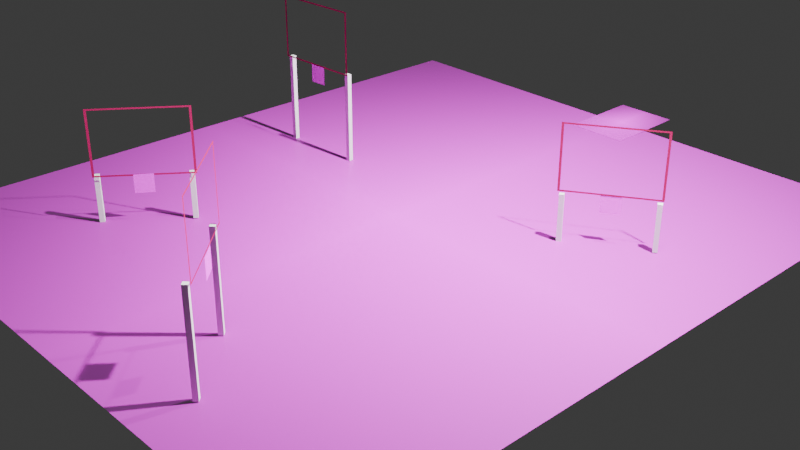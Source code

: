 # Source: map1.blend  (saved by Blender 4.2.67; exported with 4.5.12 LTS)
import bpy
from mathutils import Matrix  # noqa: F401  (used for matrix-valued properties, if any)

bpy.ops.wm.read_factory_settings(use_empty=True)
scene = bpy.context.scene
scene.name = 'Scene'

# ---- collections
col_collection = bpy.data.collections.new('Collection'); scene.collection.children.link(col_collection)

# ---- images (referenced by path relative to the original .blend; pixels are not part of the script)
import os
ASSET_DIR = os.environ.get("B2B_ASSET_DIR", "")  # directory of the original .blend (textures are referenced by path, not embedded)
HERE = os.path.dirname(os.path.abspath(__file__))  # packed textures are extracted next to this script under _unpacked/

def load_image(name, relpath, width, height, colorspace="sRGB"):
    """Load a texture the original file referenced (path relative to the .blend, or extracted next to this script)."""
    p = next((c for c in (os.path.join(HERE, relpath), os.path.join(ASSET_DIR, relpath)) if relpath and os.path.exists(c)), "")
    if p:
        img = bpy.data.images.load(p, check_existing=True)
        img.name = name
    else:  # same state as the original file: an image datablock whose file is absent (Cycles renders it pink)
        img = bpy.data.images.new(name, width, height)
        img.source = "FILE"
        img.filepath = "//" + (relpath or name)
    img.colorspace_settings.name = colorspace
    return img
img_road_jpg = load_image('road.jpg', 'road.jpg', 1024, 1024, 'sRGB')
img_crop1_png = load_image('crop1.png', 'crop1.png', 1024, 1024, 'sRGB')
img_crop3_png = load_image('crop3.png', 'crop3.png', 1024, 1024, 'sRGB')
img_crop4_png = load_image('crop4.png', 'crop4.png', 1024, 1024, 'sRGB')
img_h_jpg = load_image('H.jpg', 'H.jpg', 1024, 1024, 'sRGB')
img_crop2_png = load_image('crop2.png', 'crop2.png', 1024, 1024, 'sRGB')

# ---- materials (node trees are filled in below, after node groups)
mat_road = bpy.data.materials.new('road')
mat_crop1 = bpy.data.materials.new('crop1')
mat_material_002 = bpy.data.materials.new('Material.002')
mat_material_002.diffuse_color = (0.3926, 0.01053, 0.1011, 1.0)
mat_material_001 = bpy.data.materials.new('Material.001')
mat_crop3 = bpy.data.materials.new('crop3')
mat_material_003 = bpy.data.materials.new('Material.003')
mat_material_003.diffuse_color = (0.3926, 0.01053, 0.1011, 1.0)
mat_material_004 = bpy.data.materials.new('Material.004')
mat_crop4 = bpy.data.materials.new('crop4')
mat_material_005 = bpy.data.materials.new('Material.005')
mat_material_005.diffuse_color = (0.3926, 0.01053, 0.1011, 1.0)
mat_material_006 = bpy.data.materials.new('Material.006')
mat_h = bpy.data.materials.new('H')
mat_crop2 = bpy.data.materials.new('crop2')
mat_material_007 = bpy.data.materials.new('Material.007')
mat_material_008 = bpy.data.materials.new('Material.008')
mat_material_008.diffuse_color = (0.3926, 0.01053, 0.1011, 1.0)

# ---- material node trees
mat_road.use_nodes = True; mat_road.node_tree.nodes.clear()
_N = mat_road.node_tree.nodes; _L = mat_road.node_tree.links
n0 = _N.new('ShaderNodeOutputMaterial'); n0.name = 'Material Output'; n0.location = (300, 300)
n1 = _N.new('ShaderNodeTexImage'); n1.name = 'Image Texture'; n1.location = (-200, 300)
n1.image = img_road_jpg
n1.extension = 'CLIP'
n2 = _N.new('ShaderNodeBsdfPrincipled'); n2.name = 'Principled BSDF'; n2.location = (0, 300)
_L.new(n1.outputs[0], n2.inputs[0])
_L.new(n1.outputs[1], n2.inputs[4])
_L.new(n2.outputs[0], n0.inputs[0])
n0.is_active_output = True
mat_crop1.use_nodes = True; mat_crop1.node_tree.nodes.clear()
_N = mat_crop1.node_tree.nodes; _L = mat_crop1.node_tree.links
n0 = _N.new('ShaderNodeBsdfPrincipled'); n0.name = 'Principled BSDF'; n0.location = (0, 300)
n0.inputs[13].default_value = 0.0
n0.inputs[27].default_value = (0.0, 0.0, 0.0, 1.0)
n1 = _N.new('ShaderNodeOutputMaterial'); n1.name = 'Material Output'; n1.location = (300, 300)
n2 = _N.new('ShaderNodeTexImage'); n2.name = 'Image Texture'; n2.location = (-300, 300)
n2.label = 'Base Color'
n2.image = img_crop1_png
_L.new(n0.outputs[0], n1.inputs[0])
_L.new(n2.outputs[0], n0.inputs[0])
n1.is_active_output = True
mat_material_002.use_nodes = True; mat_material_002.node_tree.nodes.clear()
_N = mat_material_002.node_tree.nodes; _L = mat_material_002.node_tree.links
n0 = _N.new('ShaderNodeBsdfPrincipled'); n0.name = 'Principled BSDF'; n0.location = (0, 300)
n0.inputs[0].default_value = (0.3926, 0.01053, 0.1011, 1.0)
n0.inputs[13].default_value = 0.0
n0.inputs[27].default_value = (0.0, 0.0, 0.0, 1.0)
n1 = _N.new('ShaderNodeOutputMaterial'); n1.name = 'Material Output'; n1.location = (300, 300)
_L.new(n0.outputs[0], n1.inputs[0])
n1.is_active_output = True
mat_material_001.use_nodes = True; mat_material_001.node_tree.nodes.clear()
_N = mat_material_001.node_tree.nodes; _L = mat_material_001.node_tree.links
n0 = _N.new('ShaderNodeBsdfPrincipled'); n0.name = 'Principled BSDF'; n0.location = (0, 300)
n0.inputs[13].default_value = 0.0
n0.inputs[27].default_value = (0.0, 0.0, 0.0, 1.0)
n1 = _N.new('ShaderNodeOutputMaterial'); n1.name = 'Material Output'; n1.location = (300, 300)
_L.new(n0.outputs[0], n1.inputs[0])
n1.is_active_output = True
mat_crop3.use_nodes = True; mat_crop3.node_tree.nodes.clear()
_N = mat_crop3.node_tree.nodes; _L = mat_crop3.node_tree.links
n0 = _N.new('ShaderNodeBsdfPrincipled'); n0.name = 'Principled BSDF'; n0.location = (0, 300)
n0.inputs[13].default_value = 0.0
n0.inputs[27].default_value = (0.0, 0.0, 0.0, 1.0)
n1 = _N.new('ShaderNodeOutputMaterial'); n1.name = 'Material Output'; n1.location = (300, 300)
n2 = _N.new('ShaderNodeTexImage'); n2.name = 'Image Texture'; n2.location = (-300, 300)
n2.label = 'Base Color'
n2.image = img_crop3_png
_L.new(n0.outputs[0], n1.inputs[0])
_L.new(n2.outputs[0], n0.inputs[0])
n1.is_active_output = True
mat_material_003.use_nodes = True; mat_material_003.node_tree.nodes.clear()
_N = mat_material_003.node_tree.nodes; _L = mat_material_003.node_tree.links
n0 = _N.new('ShaderNodeBsdfPrincipled'); n0.name = 'Principled BSDF'; n0.location = (0, 300)
n0.inputs[0].default_value = (0.3926, 0.01053, 0.1011, 1.0)
n0.inputs[13].default_value = 0.0
n0.inputs[27].default_value = (0.0, 0.0, 0.0, 1.0)
n1 = _N.new('ShaderNodeOutputMaterial'); n1.name = 'Material Output'; n1.location = (300, 300)
_L.new(n0.outputs[0], n1.inputs[0])
n1.is_active_output = True
mat_material_004.use_nodes = True; mat_material_004.node_tree.nodes.clear()
_N = mat_material_004.node_tree.nodes; _L = mat_material_004.node_tree.links
n0 = _N.new('ShaderNodeBsdfPrincipled'); n0.name = 'Principled BSDF'; n0.location = (0, 300)
n0.inputs[13].default_value = 0.0
n0.inputs[27].default_value = (0.0, 0.0, 0.0, 1.0)
n1 = _N.new('ShaderNodeOutputMaterial'); n1.name = 'Material Output'; n1.location = (300, 300)
_L.new(n0.outputs[0], n1.inputs[0])
n1.is_active_output = True
mat_crop4.use_nodes = True; mat_crop4.node_tree.nodes.clear()
_N = mat_crop4.node_tree.nodes; _L = mat_crop4.node_tree.links
n0 = _N.new('ShaderNodeBsdfPrincipled'); n0.name = 'Principled BSDF'; n0.location = (0, 300)
n0.inputs[13].default_value = 0.0
n0.inputs[27].default_value = (0.0, 0.0, 0.0, 1.0)
n1 = _N.new('ShaderNodeOutputMaterial'); n1.name = 'Material Output'; n1.location = (300, 300)
n2 = _N.new('ShaderNodeTexImage'); n2.name = 'Image Texture'; n2.location = (-300, 300)
n2.label = 'Base Color'
n2.image = img_crop4_png
_L.new(n0.outputs[0], n1.inputs[0])
_L.new(n2.outputs[0], n0.inputs[0])
n1.is_active_output = True
mat_material_005.use_nodes = True; mat_material_005.node_tree.nodes.clear()
_N = mat_material_005.node_tree.nodes; _L = mat_material_005.node_tree.links
n0 = _N.new('ShaderNodeBsdfPrincipled'); n0.name = 'Principled BSDF'; n0.location = (0, 300)
n0.inputs[0].default_value = (0.3926, 0.01053, 0.1011, 1.0)
n0.inputs[13].default_value = 0.0
n0.inputs[27].default_value = (0.0, 0.0, 0.0, 1.0)
n1 = _N.new('ShaderNodeOutputMaterial'); n1.name = 'Material Output'; n1.location = (300, 300)
_L.new(n0.outputs[0], n1.inputs[0])
n1.is_active_output = True
mat_material_006.use_nodes = True; mat_material_006.node_tree.nodes.clear()
_N = mat_material_006.node_tree.nodes; _L = mat_material_006.node_tree.links
n0 = _N.new('ShaderNodeBsdfPrincipled'); n0.name = 'Principled BSDF'; n0.location = (0, 300)
n0.inputs[13].default_value = 0.0
n0.inputs[27].default_value = (0.0, 0.0, 0.0, 1.0)
n1 = _N.new('ShaderNodeOutputMaterial'); n1.name = 'Material Output'; n1.location = (300, 300)
_L.new(n0.outputs[0], n1.inputs[0])
n1.is_active_output = True
mat_h.use_nodes = True; mat_h.node_tree.nodes.clear()
_N = mat_h.node_tree.nodes; _L = mat_h.node_tree.links
n0 = _N.new('ShaderNodeOutputMaterial'); n0.name = 'Material Output'; n0.location = (300, 300)
n1 = _N.new('ShaderNodeTexImage'); n1.name = 'Image Texture'; n1.location = (-200, 300)
n1.image = img_h_jpg
n1.extension = 'CLIP'
n2 = _N.new('ShaderNodeBsdfPrincipled'); n2.name = 'Principled BSDF'; n2.location = (0, 300)
_L.new(n1.outputs[0], n2.inputs[0])
_L.new(n1.outputs[1], n2.inputs[4])
_L.new(n2.outputs[0], n0.inputs[0])
n0.is_active_output = True
mat_crop2.use_nodes = True; mat_crop2.node_tree.nodes.clear()
_N = mat_crop2.node_tree.nodes; _L = mat_crop2.node_tree.links
n0 = _N.new('ShaderNodeBsdfPrincipled'); n0.name = 'Principled BSDF'; n0.location = (0, 300)
n0.inputs[13].default_value = 0.0
n0.inputs[27].default_value = (0.0, 0.0, 0.0, 1.0)
n1 = _N.new('ShaderNodeOutputMaterial'); n1.name = 'Material Output'; n1.location = (300, 300)
n2 = _N.new('ShaderNodeTexImage'); n2.name = 'Image Texture'; n2.location = (-300, 300)
n2.label = 'Base Color'
n2.image = img_crop2_png
_L.new(n0.outputs[0], n1.inputs[0])
_L.new(n2.outputs[0], n0.inputs[0])
n1.is_active_output = True
mat_material_007.use_nodes = True; mat_material_007.node_tree.nodes.clear()
_N = mat_material_007.node_tree.nodes; _L = mat_material_007.node_tree.links
n0 = _N.new('ShaderNodeBsdfPrincipled'); n0.name = 'Principled BSDF'; n0.location = (0, 300)
n0.inputs[13].default_value = 0.0
n0.inputs[27].default_value = (0.0, 0.0, 0.0, 1.0)
n1 = _N.new('ShaderNodeOutputMaterial'); n1.name = 'Material Output'; n1.location = (300, 300)
_L.new(n0.outputs[0], n1.inputs[0])
n1.is_active_output = True
mat_material_008.use_nodes = True; mat_material_008.node_tree.nodes.clear()
_N = mat_material_008.node_tree.nodes; _L = mat_material_008.node_tree.links
n0 = _N.new('ShaderNodeBsdfPrincipled'); n0.name = 'Principled BSDF'; n0.location = (0, 300)
n0.inputs[0].default_value = (0.3926, 0.01053, 0.1011, 1.0)
n0.inputs[13].default_value = 0.0
n0.inputs[27].default_value = (0.0, 0.0, 0.0, 1.0)
n1 = _N.new('ShaderNodeOutputMaterial'); n1.name = 'Material Output'; n1.location = (300, 300)
_L.new(n0.outputs[0], n1.inputs[0])
n1.is_active_output = True

# ---- world
world_world = bpy.data.worlds.new('World'); scene.world = world_world
world_world.use_nodes = True; world_world.node_tree.nodes.clear()
_N = world_world.node_tree.nodes; _L = world_world.node_tree.links
n0 = _N.new('ShaderNodeOutputWorld'); n0.name = 'World Output'; n0.location = (300, 300)
n1 = _N.new('ShaderNodeBackground'); n1.name = 'Background'; n1.location = (10, 300)
n1.inputs[0].default_value = (0.05088, 0.05088, 0.05088, 1.0)
_L.new(n1.outputs[0], n0.inputs[0])
n0.is_active_output = True
world_world.color = (0.05088, 0.05088, 0.05088)
world_world.sun_shadow_jitter_overblur = 0.0

# ---- cameras
cam_camera = bpy.data.cameras.new('Camera')
cam_camera.clip_end = 100.0
cam_camera.ortho_scale = 7.314
cam_camera_001 = bpy.data.cameras.new('Camera.001')
cam_camera_001.clip_end = 100.0
cam_camera_002 = bpy.data.cameras.new('Camera.002')
cam_camera_002.clip_end = 100.0
cam_camera_003 = bpy.data.cameras.new('Camera.003')
cam_camera_003.clip_end = 100.0
cam_camera_004 = bpy.data.cameras.new('Camera.004')
cam_camera_004.clip_end = 100.0
cam_camera_005 = bpy.data.cameras.new('Camera.005')
cam_camera_005.clip_end = 100.0
cam_camera_006 = bpy.data.cameras.new('Camera.006')
cam_camera_006.clip_end = 100.0
cam_camera_007 = bpy.data.cameras.new('Camera.007')
cam_camera_007.clip_end = 100.0

# ---- lights
light_light = bpy.data.lights.new('Light', 'POINT')
light_light.energy = 1000.0
light_light.shadow_soft_size = 0.1
light_light_001 = bpy.data.lights.new('Light.001', 'POINT')
light_light_001.energy = 1000.0
light_light_001.shadow_soft_size = 0.1
light_light_002 = bpy.data.lights.new('Light.002', 'POINT')
light_light_002.energy = 1000.0
light_light_002.shadow_soft_size = 0.1
light_light_003 = bpy.data.lights.new('Light.003', 'POINT')
light_light_003.energy = 1000.0
light_light_003.shadow_soft_size = 0.1
light_light_004 = bpy.data.lights.new('Light.004', 'POINT')
light_light_004.energy = 1000.0
light_light_004.shadow_soft_size = 0.1
light_light_005 = bpy.data.lights.new('Light.005', 'POINT')
light_light_005.energy = 1000.0
light_light_005.shadow_soft_size = 0.1
light_light_006 = bpy.data.lights.new('Light.006', 'POINT')
light_light_006.energy = 1000.0
light_light_006.shadow_soft_size = 0.1
light_light_007 = bpy.data.lights.new('Light.007', 'POINT')
light_light_007.energy = 1000.0
light_light_007.shadow_soft_size = 0.1

# ---- meshes
me_road = bpy.data.meshes.new('road')
me_road.from_pydata([(-0.5834, -0.5, 0.0), (0.5834, -0.5, 0.0), (-0.5834, 0.5, 0.0), (0.5834, 0.5, 0.0)], [], [(0, 1, 3, 2)])
_uv = me_road.uv_layers.new(name='UVMap')
_uv.uv.foreach_set('vector', [0.0, 0.0, 1.0, 0.0, 1.0, 1.0, 0.0, 1.0])
me_road.materials.append(mat_road)
me_road.update()
me_crop1_001 = bpy.data.meshes.new('crop1.001')
me_crop1_001.from_pydata([(-0.4971, -0.5, 0.0), (0.4971, -0.5, 0.0), (-0.4971, 0.5, 0.0), (0.4971, 0.5, 0.0)], [], [(1, 2, 0), (1, 3, 2)])
_uv = me_crop1_001.uv_layers.new(name='crop1_001-mesh-map-0')
_uv.uv.foreach_set('vector', [1.0, 0.0, 0.0, 1.0, 0.0, 0.0, 1.0, 0.0, 1.0, 1.0, 0.0, 1.0])
me_crop1_001.materials.append(mat_crop1)
me_crop1_001.update()
me_crop1_001.normals_split_custom_set([tuple(v) for v in zip(*[iter([0.0, 0.0, 1.0, 0.0, 0.0, 1.0, 0.0, 0.0, 1.0, 0.0, 0.0, 1.0, 0.0, 0.0, 1.0, 0.0, 0.0, 1.0])] * 3)])
me_cube_008 = bpy.data.meshes.new('Cube.008')
me_cube_008.from_pydata([(0.0, 0.0, 0.0), (0.0, 0.0, 0.0), (0.0, 0.0, 0.0), (0.0, 0.0, 0.0), (0.0, 0.0, 0.0), (0.0, 0.0, 0.0), (0.0, 0.0, 0.0), (0.0, 0.0, 0.0)], [], [(1, 2, 0), (3, 6, 2), (7, 4, 6), (5, 0, 4), (6, 0, 2), (3, 5, 7), (1, 3, 2), (3, 7, 6), (7, 5, 4), (5, 1, 0), (6, 4, 0), (3, 1, 5)])
_uv = me_cube_008.uv_layers.new(name='Cube_008-mesh-map-0')
_uv.uv.foreach_set('vector', [0.625, 0.0, 0.375, 0.25, 0.375, 0.0, 0.625, 0.25, 0.375, 0.5, 0.375, 0.25, 0.625, 0.5, 0.375, 0.75, 0.375, 0.5, 0.625, 0.75, 0.375, 1.0, 0.375, 0.75, 0.375, 0.5, 0.125, 0.75, 0.125, 0.5, 0.875, 0.5, 0.625, 0.75, 0.625, 0.5, 0.625, 0.0, 0.625, 0.25, 0.375, 0.25, 0.625, 0.25, 0.625, 0.5, 0.375, 0.5, 0.625, 0.5, 0.625, 0.75, 0.375, 0.75, 0.625, 0.75, 0.625, 1.0, 0.375, 1.0, 0.375, 0.5, 0.375, 0.75, 0.125, 0.75, 0.875, 0.5, 0.875, 0.75, 0.625, 0.75])
me_cube_008.update()
me_cube_008.normals_split_custom_set([tuple(v) for v in zip(*[iter([0.0, 0.0, 1.0, 0.0, 0.0, 1.0, 0.0, 0.0, 1.0, 0.0, 0.0, 1.0, 0.0, 0.0, 1.0, 0.0, 0.0, 1.0, 0.0, 0.0, 1.0, 0.0, 0.0, 1.0, 0.0, 0.0, 1.0, 0.0, 0.0, 1.0, 0.0, 0.0, 1.0, 0.0, 0.0, 1.0, 0.0, 0.0, 1.0, 0.0, 0.0, 1.0, 0.0, 0.0, 1.0, 0.0, 0.0, 1.0, 0.0, 0.0, 1.0, 0.0, 0.0, 1.0, 0.0, 0.0, 1.0, 0.0, 0.0, 1.0, 0.0, 0.0, 1.0, 0.0, 0.0, 1.0, 0.0, 0.0, 1.0, 0.0, 0.0, 1.0, 0.0, 0.0, 1.0, 0.0, 0.0, 1.0, 0.0, 0.0, 1.0, 0.0, 0.0, 1.0, 0.0, 0.0, 1.0, 0.0, 0.0, 1.0, 0.0, 0.0, 1.0, 0.0, 0.0, 1.0, 0.0, 0.0, 1.0, 0.0, 0.0, 1.0, 0.0, 0.0, 1.0, 0.0, 0.0, 1.0])] * 3)])
me_cube_011 = bpy.data.meshes.new('Cube.011')
me_cube_011.from_pydata([(-1.0, -1.0, -1.0), (-1.0, -1.0, 1.0), (-0.8964, 1.0, -0.8964), (-0.8964, 1.0, 0.8964), (1.0, -1.0, -1.0), (1.0, -1.0, 1.0), (0.8964, 1.0, -0.8964), (0.8964, 1.0, 0.8964), (-1.0, 1.0, 1.0), (-1.0, 1.0, -1.0), (1.0, 1.0, -1.0), (1.0, 1.0, 1.0), (-0.9529, 1.0, 0.9529), (-0.9529, 1.0, -0.9529), (0.9529, 1.0, -0.9529), (0.9529, 1.0, 0.9529)], [(9, 0), (1, 8), (4, 10), (11, 5), (12, 3), (2, 13), (6, 14), (15, 7)], [(13, 8, 12), (14, 9, 13), (12, 11, 15), (15, 10, 14), (13, 9, 8), (14, 10, 9), (12, 8, 11), (15, 11, 10)])
_uv = me_cube_011.uv_layers.new(name='Cube_011-mesh-map-0')
_uv.uv.foreach_set('vector', [0.3809, 0.2559, 0.625, 0.25, 0.6191, 0.2559, 0.3809, 0.4941, 0.375, 0.25, 0.3809, 0.2559, 0.6191, 0.2559, 0.625, 0.5, 0.6191, 0.4941, 0.6191, 0.4941, 0.375, 0.5, 0.3809, 0.4941, 0.3809, 0.2559, 0.375, 0.25, 0.625, 0.25, 0.3809, 0.4941, 0.375, 0.5, 0.375, 0.25, 0.6191, 0.2559, 0.625, 0.25, 0.625, 0.5, 0.6191, 0.4941, 0.625, 0.5, 0.375, 0.5])
me_cube_011.materials.append(mat_material_002)
me_cube_011.update()
me_cube_011.normals_split_custom_set([tuple(v) for v in zip(*[iter([0.0, 1.0, 0.0, 0.0, 1.0, 0.0, 0.0, 1.0, 0.0, 0.0, 1.0, 0.0, 0.0, 1.0, 0.0, 0.0, 1.0, 0.0, 0.0, 1.0, 0.0, 0.0, 1.0, 0.0, 0.0, 1.0, 0.0, 0.0, 1.0, 0.0, 0.0, 1.0, 0.0, 0.0, 1.0, 0.0, 0.0, 1.0, 0.0, 0.0, 1.0, 0.0, 0.0, 1.0, 0.0, 0.0, 1.0, 0.0, 0.0, 1.0, 0.0, 0.0, 1.0, 0.0, 0.0, 1.0, 0.0, 0.0, 1.0, 0.0, 0.0, 1.0, 0.0, 0.0, 1.0, 0.0, 0.0, 1.0, 0.0, 0.0, 1.0, 0.0])] * 3)])
me_cube_014 = bpy.data.meshes.new('Cube.014')
me_cube_014.from_pydata([(-0.996, -0.996, -0.996), (-0.996, -0.996, 0.996), (-0.996, 0.996, -0.996), (-0.996, 0.996, 0.996), (0.996, -0.996, -0.996), (0.996, -0.996, 0.996), (0.996, 0.996, -0.996), (0.996, 0.996, 0.996)], [], [(1, 2, 0), (3, 6, 2), (7, 4, 6), (5, 0, 4), (6, 0, 2), (3, 5, 7), (1, 3, 2), (3, 7, 6), (7, 5, 4), (5, 1, 0), (6, 4, 0), (3, 1, 5)])
_uv = me_cube_014.uv_layers.new(name='Cube_014-mesh-map-0')
_uv.uv.foreach_set('vector', [0.625, 0.0, 0.375, 0.25, 0.375, 0.0, 0.625, 0.25, 0.375, 0.5, 0.375, 0.25, 0.625, 0.5, 0.375, 0.75, 0.375, 0.5, 0.625, 0.75, 0.375, 1.0, 0.375, 0.75, 0.375, 0.5, 0.125, 0.75, 0.125, 0.5, 0.875, 0.5, 0.625, 0.75, 0.625, 0.5, 0.625, 0.0, 0.625, 0.25, 0.375, 0.25, 0.625, 0.25, 0.625, 0.5, 0.375, 0.5, 0.625, 0.5, 0.625, 0.75, 0.375, 0.75, 0.625, 0.75, 0.625, 1.0, 0.375, 1.0, 0.375, 0.5, 0.375, 0.75, 0.125, 0.75, 0.875, 0.5, 0.875, 0.75, 0.625, 0.75])
me_cube_014.materials.append(mat_material_001)
me_cube_014.update()
me_cube_014.normals_split_custom_set([tuple(v) for v in zip(*[iter([-1.0, 0.0, 0.0, -1.0, 0.0, 0.0, -1.0, 0.0, 0.0, 0.0, 1.0, 0.0, 0.0, 1.0, 0.0, 0.0, 1.0, 0.0, 1.0, 0.0, 0.0, 1.0, 0.0, 0.0, 1.0, 0.0, 0.0, 0.0, -1.0, 0.0, 0.0, -1.0, 0.0, 0.0, -1.0, 0.0, 0.0, 0.0, -1.0, 0.0, 0.0, -1.0, 0.0, 0.0, -1.0, 0.0, 0.0, 1.0, 0.0, 0.0, 1.0, 0.0, 0.0, 1.0, -1.0, 0.0, 0.0, -1.0, 0.0, 0.0, -1.0, 0.0, 0.0, 0.0, 1.0, 0.0, 0.0, 1.0, 0.0, 0.0, 1.0, 0.0, 1.0, 0.0, 0.0, 1.0, 0.0, 0.0, 1.0, 0.0, 0.0, 0.0, -1.0, 0.0, 0.0, -1.0, 0.0, 0.0, -1.0, 0.0, 0.0, 0.0, -1.0, 0.0, 0.0, -1.0, 0.0, 0.0, -1.0, 0.0, 0.0, 1.0, 0.0, 0.0, 1.0, 0.0, 0.0, 1.0])] * 3)])
me_cube_015 = bpy.data.meshes.new('Cube.015')
me_cube_015.from_pydata([(-0.996, -0.996, -0.996), (-0.996, -0.996, 0.996), (-0.996, 0.996, -0.996), (-0.996, 0.996, 0.996), (0.996, -0.996, -0.996), (0.996, -0.996, 0.996), (0.996, 0.996, -0.996), (0.996, 0.996, 0.996)], [], [(1, 2, 0), (3, 6, 2), (7, 4, 6), (5, 0, 4), (6, 0, 2), (3, 5, 7), (1, 3, 2), (3, 7, 6), (7, 5, 4), (5, 1, 0), (6, 4, 0), (3, 1, 5)])
_uv = me_cube_015.uv_layers.new(name='Cube_015-mesh-map-0')
_uv.uv.foreach_set('vector', [0.625, 0.0, 0.375, 0.25, 0.375, 0.0, 0.625, 0.25, 0.375, 0.5, 0.375, 0.25, 0.625, 0.5, 0.375, 0.75, 0.375, 0.5, 0.625, 0.75, 0.375, 1.0, 0.375, 0.75, 0.375, 0.5, 0.125, 0.75, 0.125, 0.5, 0.875, 0.5, 0.625, 0.75, 0.625, 0.5, 0.625, 0.0, 0.625, 0.25, 0.375, 0.25, 0.625, 0.25, 0.625, 0.5, 0.375, 0.5, 0.625, 0.5, 0.625, 0.75, 0.375, 0.75, 0.625, 0.75, 0.625, 1.0, 0.375, 1.0, 0.375, 0.5, 0.375, 0.75, 0.125, 0.75, 0.875, 0.5, 0.875, 0.75, 0.625, 0.75])
me_cube_015.materials.append(mat_material_001)
me_cube_015.update()
me_cube_015.normals_split_custom_set([tuple(v) for v in zip(*[iter([-1.0, 0.0, 0.0, -1.0, 0.0, 0.0, -1.0, 0.0, 0.0, 0.0, 1.0, 0.0, 0.0, 1.0, 0.0, 0.0, 1.0, 0.0, 1.0, 0.0, 0.0, 1.0, 0.0, 0.0, 1.0, 0.0, 0.0, 0.0, -1.0, 0.0, 0.0, -1.0, 0.0, 0.0, -1.0, 0.0, 0.0, 0.0, -1.0, 0.0, 0.0, -1.0, 0.0, 0.0, -1.0, 0.0, 0.0, 1.0, 0.0, 0.0, 1.0, 0.0, 0.0, 1.0, -1.0, 0.0, 0.0, -1.0, 0.0, 0.0, -1.0, 0.0, 0.0, 0.0, 1.0, 0.0, 0.0, 1.0, 0.0, 0.0, 1.0, 0.0, 1.0, 0.0, 0.0, 1.0, 0.0, 0.0, 1.0, 0.0, 0.0, 0.0, -1.0, 0.0, 0.0, -1.0, 0.0, 0.0, -1.0, 0.0, 0.0, 0.0, -1.0, 0.0, 0.0, -1.0, 0.0, 0.0, -1.0, 0.0, 0.0, 1.0, 0.0, 0.0, 1.0, 0.0, 0.0, 1.0])] * 3)])
me_crop3 = bpy.data.meshes.new('crop3')
me_crop3.from_pydata([(-0.4929, -0.5, 0.0), (0.4929, -0.5, 0.0), (-0.4929, 0.5, 0.0), (0.4929, 0.5, 0.0)], [], [(1, 2, 0), (1, 3, 2)])
_uv = me_crop3.uv_layers.new(name='crop3-mesh-map-0')
_uv.uv.foreach_set('vector', [1.0, 0.0, 0.0, 1.0, 0.0, 0.0, 1.0, 0.0, 1.0, 1.0, 0.0, 1.0])
me_crop3.materials.append(mat_crop3)
me_crop3.update()
me_crop3.normals_split_custom_set([tuple(v) for v in zip(*[iter([0.0, 0.0, 1.0, 0.0, 0.0, 1.0, 0.0, 0.0, 1.0, 0.0, 0.0, 1.0, 0.0, 0.0, 1.0, 0.0, 0.0, 1.0])] * 3)])
me_cube_001 = bpy.data.meshes.new('Cube.001')
me_cube_001.from_pydata([(0.0, 0.0, 0.0), (0.0, 0.0, 0.0), (0.0, 0.0, 0.0), (0.0, 0.0, 0.0), (0.0, 0.0, 0.0), (0.0, 0.0, 0.0), (0.0, 0.0, 0.0), (0.0, 0.0, 0.0)], [], [(1, 2, 0), (3, 6, 2), (7, 4, 6), (5, 0, 4), (6, 0, 2), (3, 5, 7), (1, 3, 2), (3, 7, 6), (7, 5, 4), (5, 1, 0), (6, 4, 0), (3, 1, 5)])
_uv = me_cube_001.uv_layers.new(name='Cube_008-mesh-map-0')
_uv.uv.foreach_set('vector', [0.625, 0.0, 0.375, 0.25, 0.375, 0.0, 0.625, 0.25, 0.375, 0.5, 0.375, 0.25, 0.625, 0.5, 0.375, 0.75, 0.375, 0.5, 0.625, 0.75, 0.375, 1.0, 0.375, 0.75, 0.375, 0.5, 0.125, 0.75, 0.125, 0.5, 0.875, 0.5, 0.625, 0.75, 0.625, 0.5, 0.625, 0.0, 0.625, 0.25, 0.375, 0.25, 0.625, 0.25, 0.625, 0.5, 0.375, 0.5, 0.625, 0.5, 0.625, 0.75, 0.375, 0.75, 0.625, 0.75, 0.625, 1.0, 0.375, 1.0, 0.375, 0.5, 0.375, 0.75, 0.125, 0.75, 0.875, 0.5, 0.875, 0.75, 0.625, 0.75])
me_cube_001.update()
me_cube_001.normals_split_custom_set([tuple(v) for v in zip(*[iter([0.0, 0.0, 1.0, 0.0, 0.0, 1.0, 0.0, 0.0, 1.0, 0.0, 0.0, 1.0, 0.0, 0.0, 1.0, 0.0, 0.0, 1.0, 0.0, 0.0, 1.0, 0.0, 0.0, 1.0, 0.0, 0.0, 1.0, 0.0, 0.0, 1.0, 0.0, 0.0, 1.0, 0.0, 0.0, 1.0, 0.0, 0.0, 1.0, 0.0, 0.0, 1.0, 0.0, 0.0, 1.0, 0.0, 0.0, 1.0, 0.0, 0.0, 1.0, 0.0, 0.0, 1.0, 0.0, 0.0, 1.0, 0.0, 0.0, 1.0, 0.0, 0.0, 1.0, 0.0, 0.0, 1.0, 0.0, 0.0, 1.0, 0.0, 0.0, 1.0, 0.0, 0.0, 1.0, 0.0, 0.0, 1.0, 0.0, 0.0, 1.0, 0.0, 0.0, 1.0, 0.0, 0.0, 1.0, 0.0, 0.0, 1.0, 0.0, 0.0, 1.0, 0.0, 0.0, 1.0, 0.0, 0.0, 1.0, 0.0, 0.0, 1.0, 0.0, 0.0, 1.0, 0.0, 0.0, 1.0])] * 3)])
me_cube_002 = bpy.data.meshes.new('Cube.002')
me_cube_002.from_pydata([(-1.0, -1.0, -1.0), (-1.0, -1.0, 1.0), (-0.8964, 1.0, -0.8964), (-0.8964, 1.0, 0.8964), (1.0, -1.0, -1.0), (1.0, -1.0, 1.0), (0.8964, 1.0, -0.8964), (0.8964, 1.0, 0.8964), (-1.0, 1.0, 1.0), (-1.0, 1.0, -1.0), (1.0, 1.0, -1.0), (1.0, 1.0, 1.0), (-0.9529, 1.0, 0.9529), (-0.9529, 1.0, -0.9529), (0.9529, 1.0, -0.9529), (0.9529, 1.0, 0.9529)], [(9, 0), (1, 8), (4, 10), (11, 5), (12, 3), (2, 13), (6, 14), (15, 7)], [(13, 8, 12), (14, 9, 13), (12, 11, 15), (15, 10, 14), (13, 9, 8), (14, 10, 9), (12, 8, 11), (15, 11, 10)])
_uv = me_cube_002.uv_layers.new(name='Cube_011-mesh-map-0')
_uv.uv.foreach_set('vector', [0.3809, 0.2559, 0.625, 0.25, 0.6191, 0.2559, 0.3809, 0.4941, 0.375, 0.25, 0.3809, 0.2559, 0.6191, 0.2559, 0.625, 0.5, 0.6191, 0.4941, 0.6191, 0.4941, 0.375, 0.5, 0.3809, 0.4941, 0.3809, 0.2559, 0.375, 0.25, 0.625, 0.25, 0.3809, 0.4941, 0.375, 0.5, 0.375, 0.25, 0.6191, 0.2559, 0.625, 0.25, 0.625, 0.5, 0.6191, 0.4941, 0.625, 0.5, 0.375, 0.5])
me_cube_002.materials.append(mat_material_003)
me_cube_002.update()
me_cube_002.normals_split_custom_set([tuple(v) for v in zip(*[iter([0.0, 1.0, 0.0, 0.0, 1.0, 0.0, 0.0, 1.0, 0.0, 0.0, 1.0, 0.0, 0.0, 1.0, 0.0, 0.0, 1.0, 0.0, 0.0, 1.0, 0.0, 0.0, 1.0, 0.0, 0.0, 1.0, 0.0, 0.0, 1.0, 0.0, 0.0, 1.0, 0.0, 0.0, 1.0, 0.0, 0.0, 1.0, 0.0, 0.0, 1.0, 0.0, 0.0, 1.0, 0.0, 0.0, 1.0, 0.0, 0.0, 1.0, 0.0, 0.0, 1.0, 0.0, 0.0, 1.0, 0.0, 0.0, 1.0, 0.0, 0.0, 1.0, 0.0, 0.0, 1.0, 0.0, 0.0, 1.0, 0.0, 0.0, 1.0, 0.0])] * 3)])
me_cube_003 = bpy.data.meshes.new('Cube.003')
me_cube_003.from_pydata([(-0.996, -0.996, -0.996), (-0.996, -0.996, 0.996), (-0.996, 0.996, -0.996), (-0.996, 0.996, 0.996), (0.996, -0.996, -0.996), (0.996, -0.996, 0.996), (0.996, 0.996, -0.996), (0.996, 0.996, 0.996)], [], [(1, 2, 0), (3, 6, 2), (7, 4, 6), (5, 0, 4), (6, 0, 2), (3, 5, 7), (1, 3, 2), (3, 7, 6), (7, 5, 4), (5, 1, 0), (6, 4, 0), (3, 1, 5)])
_uv = me_cube_003.uv_layers.new(name='Cube_014-mesh-map-0')
_uv.uv.foreach_set('vector', [0.625, 0.0, 0.375, 0.25, 0.375, 0.0, 0.625, 0.25, 0.375, 0.5, 0.375, 0.25, 0.625, 0.5, 0.375, 0.75, 0.375, 0.5, 0.625, 0.75, 0.375, 1.0, 0.375, 0.75, 0.375, 0.5, 0.125, 0.75, 0.125, 0.5, 0.875, 0.5, 0.625, 0.75, 0.625, 0.5, 0.625, 0.0, 0.625, 0.25, 0.375, 0.25, 0.625, 0.25, 0.625, 0.5, 0.375, 0.5, 0.625, 0.5, 0.625, 0.75, 0.375, 0.75, 0.625, 0.75, 0.625, 1.0, 0.375, 1.0, 0.375, 0.5, 0.375, 0.75, 0.125, 0.75, 0.875, 0.5, 0.875, 0.75, 0.625, 0.75])
me_cube_003.materials.append(mat_material_004)
me_cube_003.update()
me_cube_003.normals_split_custom_set([tuple(v) for v in zip(*[iter([-1.0, 0.0, 0.0, -1.0, 0.0, 0.0, -1.0, 0.0, 0.0, 0.0, 1.0, 0.0, 0.0, 1.0, 0.0, 0.0, 1.0, 0.0, 1.0, 0.0, 0.0, 1.0, 0.0, 0.0, 1.0, 0.0, 0.0, 0.0, -1.0, 0.0, 0.0, -1.0, 0.0, 0.0, -1.0, 0.0, 0.0, 0.0, -1.0, 0.0, 0.0, -1.0, 0.0, 0.0, -1.0, 0.0, 0.0, 1.0, 0.0, 0.0, 1.0, 0.0, 0.0, 1.0, -1.0, 0.0, 0.0, -1.0, 0.0, 0.0, -1.0, 0.0, 0.0, 0.0, 1.0, 0.0, 0.0, 1.0, 0.0, 0.0, 1.0, 0.0, 1.0, 0.0, 0.0, 1.0, 0.0, 0.0, 1.0, 0.0, 0.0, 0.0, -1.0, 0.0, 0.0, -1.0, 0.0, 0.0, -1.0, 0.0, 0.0, 0.0, -1.0, 0.0, 0.0, -1.0, 0.0, 0.0, -1.0, 0.0, 0.0, 1.0, 0.0, 0.0, 1.0, 0.0, 0.0, 1.0])] * 3)])
me_cube_004 = bpy.data.meshes.new('Cube.004')
me_cube_004.from_pydata([(-0.996, -0.996, -0.996), (-0.996, -0.996, 0.996), (-0.996, 0.996, -0.996), (-0.996, 0.996, 0.996), (0.996, -0.996, -0.996), (0.996, -0.996, 0.996), (0.996, 0.996, -0.996), (0.996, 0.996, 0.996)], [], [(1, 2, 0), (3, 6, 2), (7, 4, 6), (5, 0, 4), (6, 0, 2), (3, 5, 7), (1, 3, 2), (3, 7, 6), (7, 5, 4), (5, 1, 0), (6, 4, 0), (3, 1, 5)])
_uv = me_cube_004.uv_layers.new(name='Cube_015-mesh-map-0')
_uv.uv.foreach_set('vector', [0.625, 0.0, 0.375, 0.25, 0.375, 0.0, 0.625, 0.25, 0.375, 0.5, 0.375, 0.25, 0.625, 0.5, 0.375, 0.75, 0.375, 0.5, 0.625, 0.75, 0.375, 1.0, 0.375, 0.75, 0.375, 0.5, 0.125, 0.75, 0.125, 0.5, 0.875, 0.5, 0.625, 0.75, 0.625, 0.5, 0.625, 0.0, 0.625, 0.25, 0.375, 0.25, 0.625, 0.25, 0.625, 0.5, 0.375, 0.5, 0.625, 0.5, 0.625, 0.75, 0.375, 0.75, 0.625, 0.75, 0.625, 1.0, 0.375, 1.0, 0.375, 0.5, 0.375, 0.75, 0.125, 0.75, 0.875, 0.5, 0.875, 0.75, 0.625, 0.75])
me_cube_004.materials.append(mat_material_004)
me_cube_004.update()
me_cube_004.normals_split_custom_set([tuple(v) for v in zip(*[iter([-1.0, 0.0, 0.0, -1.0, 0.0, 0.0, -1.0, 0.0, 0.0, 0.0, 1.0, 0.0, 0.0, 1.0, 0.0, 0.0, 1.0, 0.0, 1.0, 0.0, 0.0, 1.0, 0.0, 0.0, 1.0, 0.0, 0.0, 0.0, -1.0, 0.0, 0.0, -1.0, 0.0, 0.0, -1.0, 0.0, 0.0, 0.0, -1.0, 0.0, 0.0, -1.0, 0.0, 0.0, -1.0, 0.0, 0.0, 1.0, 0.0, 0.0, 1.0, 0.0, 0.0, 1.0, -1.0, 0.0, 0.0, -1.0, 0.0, 0.0, -1.0, 0.0, 0.0, 0.0, 1.0, 0.0, 0.0, 1.0, 0.0, 0.0, 1.0, 0.0, 1.0, 0.0, 0.0, 1.0, 0.0, 0.0, 1.0, 0.0, 0.0, 0.0, -1.0, 0.0, 0.0, -1.0, 0.0, 0.0, -1.0, 0.0, 0.0, 0.0, -1.0, 0.0, 0.0, -1.0, 0.0, 0.0, -1.0, 0.0, 0.0, 1.0, 0.0, 0.0, 1.0, 0.0, 0.0, 1.0])] * 3)])
me_crop4_001 = bpy.data.meshes.new('crop4.001')
me_crop4_001.from_pydata([(-0.5015, -0.5, 0.0), (0.5015, -0.5, 0.0), (-0.5015, 0.5, 0.0), (0.5015, 0.5, 0.0)], [], [(1, 2, 0), (1, 3, 2)])
_uv = me_crop4_001.uv_layers.new(name='crop4_001-mesh-map-0')
_uv.uv.foreach_set('vector', [1.0, 0.0, 0.0, 1.0, 0.0, 0.0, 1.0, 0.0, 1.0, 1.0, 0.0, 1.0])
me_crop4_001.materials.append(mat_crop4)
me_crop4_001.update()
me_crop4_001.normals_split_custom_set([tuple(v) for v in zip(*[iter([0.0, 0.0, 1.0, 0.0, 0.0, 1.0, 0.0, 0.0, 1.0, 0.0, 0.0, 1.0, 0.0, 0.0, 1.0, 0.0, 0.0, 1.0])] * 3)])
me_cube_005 = bpy.data.meshes.new('Cube.005')
me_cube_005.from_pydata([(0.0, 0.0, 0.0), (0.0, 0.0, 0.0), (0.0, 0.0, 0.0), (0.0, 0.0, 0.0), (0.0, 0.0, 0.0), (0.0, 0.0, 0.0), (0.0, 0.0, 0.0), (0.0, 0.0, 0.0)], [], [(1, 2, 0), (3, 6, 2), (7, 4, 6), (5, 0, 4), (6, 0, 2), (3, 5, 7), (1, 3, 2), (3, 7, 6), (7, 5, 4), (5, 1, 0), (6, 4, 0), (3, 1, 5)])
_uv = me_cube_005.uv_layers.new(name='Cube_008-mesh-map-0')
_uv.uv.foreach_set('vector', [0.625, 0.0, 0.375, 0.25, 0.375, 0.0, 0.625, 0.25, 0.375, 0.5, 0.375, 0.25, 0.625, 0.5, 0.375, 0.75, 0.375, 0.5, 0.625, 0.75, 0.375, 1.0, 0.375, 0.75, 0.375, 0.5, 0.125, 0.75, 0.125, 0.5, 0.875, 0.5, 0.625, 0.75, 0.625, 0.5, 0.625, 0.0, 0.625, 0.25, 0.375, 0.25, 0.625, 0.25, 0.625, 0.5, 0.375, 0.5, 0.625, 0.5, 0.625, 0.75, 0.375, 0.75, 0.625, 0.75, 0.625, 1.0, 0.375, 1.0, 0.375, 0.5, 0.375, 0.75, 0.125, 0.75, 0.875, 0.5, 0.875, 0.75, 0.625, 0.75])
me_cube_005.update()
me_cube_005.normals_split_custom_set([tuple(v) for v in zip(*[iter([0.0, 0.0, 1.0, 0.0, 0.0, 1.0, 0.0, 0.0, 1.0, 0.0, 0.0, 1.0, 0.0, 0.0, 1.0, 0.0, 0.0, 1.0, 0.0, 0.0, 1.0, 0.0, 0.0, 1.0, 0.0, 0.0, 1.0, 0.0, 0.0, 1.0, 0.0, 0.0, 1.0, 0.0, 0.0, 1.0, 0.0, 0.0, 1.0, 0.0, 0.0, 1.0, 0.0, 0.0, 1.0, 0.0, 0.0, 1.0, 0.0, 0.0, 1.0, 0.0, 0.0, 1.0, 0.0, 0.0, 1.0, 0.0, 0.0, 1.0, 0.0, 0.0, 1.0, 0.0, 0.0, 1.0, 0.0, 0.0, 1.0, 0.0, 0.0, 1.0, 0.0, 0.0, 1.0, 0.0, 0.0, 1.0, 0.0, 0.0, 1.0, 0.0, 0.0, 1.0, 0.0, 0.0, 1.0, 0.0, 0.0, 1.0, 0.0, 0.0, 1.0, 0.0, 0.0, 1.0, 0.0, 0.0, 1.0, 0.0, 0.0, 1.0, 0.0, 0.0, 1.0, 0.0, 0.0, 1.0])] * 3)])
me_cube_010 = bpy.data.meshes.new('Cube.010')
me_cube_010.from_pydata([(-1.0, -1.0, -1.0), (-1.0, -1.0, 1.0), (-0.8964, 1.0, -0.8964), (-0.8964, 1.0, 0.8964), (1.0, -1.0, -1.0), (1.0, -1.0, 1.0), (0.8964, 1.0, -0.8964), (0.8964, 1.0, 0.8964), (-1.0, 1.0, 1.0), (-1.0, 1.0, -1.0), (1.0, 1.0, -1.0), (1.0, 1.0, 1.0), (-0.9529, 1.0, 0.9529), (-0.9529, 1.0, -0.9529), (0.9529, 1.0, -0.9529), (0.9529, 1.0, 0.9529)], [(9, 0), (1, 8), (4, 10), (11, 5), (12, 3), (2, 13), (6, 14), (15, 7)], [(13, 8, 12), (14, 9, 13), (12, 11, 15), (15, 10, 14), (13, 9, 8), (14, 10, 9), (12, 8, 11), (15, 11, 10)])
_uv = me_cube_010.uv_layers.new(name='Cube_010-mesh-map-0')
_uv.uv.foreach_set('vector', [0.3809, 0.2559, 0.625, 0.25, 0.6191, 0.2559, 0.3809, 0.4941, 0.375, 0.25, 0.3809, 0.2559, 0.6191, 0.2559, 0.625, 0.5, 0.6191, 0.4941, 0.6191, 0.4941, 0.375, 0.5, 0.3809, 0.4941, 0.3809, 0.2559, 0.375, 0.25, 0.625, 0.25, 0.3809, 0.4941, 0.375, 0.5, 0.375, 0.25, 0.6191, 0.2559, 0.625, 0.25, 0.625, 0.5, 0.6191, 0.4941, 0.625, 0.5, 0.375, 0.5])
me_cube_010.materials.append(mat_material_005)
me_cube_010.update()
me_cube_010.normals_split_custom_set([tuple(v) for v in zip(*[iter([0.0, 1.0, 0.0, 0.0, 1.0, 0.0, 0.0, 1.0, 0.0, 0.0, 1.0, 0.0, 0.0, 1.0, 0.0, 0.0, 1.0, 0.0, 0.0, 1.0, 0.0, 0.0, 1.0, 0.0, 0.0, 1.0, 0.0, 0.0, 1.0, 0.0, 0.0, 1.0, 0.0, 0.0, 1.0, 0.0, 0.0, 1.0, 0.0, 0.0, 1.0, 0.0, 0.0, 1.0, 0.0, 0.0, 1.0, 0.0, 0.0, 1.0, 0.0, 0.0, 1.0, 0.0, 0.0, 1.0, 0.0, 0.0, 1.0, 0.0, 0.0, 1.0, 0.0, 0.0, 1.0, 0.0, 0.0, 1.0, 0.0, 0.0, 1.0, 0.0])] * 3)])
me_cube_012 = bpy.data.meshes.new('Cube.012')
me_cube_012.from_pydata([(-0.996, -0.996, -0.996), (-0.996, -0.996, 0.996), (-0.996, 0.996, -0.996), (-0.996, 0.996, 0.996), (0.996, -0.996, -0.996), (0.996, -0.996, 0.996), (0.996, 0.996, -0.996), (0.996, 0.996, 0.996)], [], [(1, 2, 0), (3, 6, 2), (7, 4, 6), (5, 0, 4), (6, 0, 2), (3, 5, 7), (1, 3, 2), (3, 7, 6), (7, 5, 4), (5, 1, 0), (6, 4, 0), (3, 1, 5)])
_uv = me_cube_012.uv_layers.new(name='Cube_012-mesh-map-0')
_uv.uv.foreach_set('vector', [0.625, 0.0, 0.375, 0.25, 0.375, 0.0, 0.625, 0.25, 0.375, 0.5, 0.375, 0.25, 0.625, 0.5, 0.375, 0.75, 0.375, 0.5, 0.625, 0.75, 0.375, 1.0, 0.375, 0.75, 0.375, 0.5, 0.125, 0.75, 0.125, 0.5, 0.875, 0.5, 0.625, 0.75, 0.625, 0.5, 0.625, 0.0, 0.625, 0.25, 0.375, 0.25, 0.625, 0.25, 0.625, 0.5, 0.375, 0.5, 0.625, 0.5, 0.625, 0.75, 0.375, 0.75, 0.625, 0.75, 0.625, 1.0, 0.375, 1.0, 0.375, 0.5, 0.375, 0.75, 0.125, 0.75, 0.875, 0.5, 0.875, 0.75, 0.625, 0.75])
me_cube_012.materials.append(mat_material_006)
me_cube_012.update()
me_cube_012.normals_split_custom_set([tuple(v) for v in zip(*[iter([-1.0, 0.0, 0.0, -1.0, 0.0, 0.0, -1.0, 0.0, 0.0, 0.0, 1.0, 0.0, 0.0, 1.0, 0.0, 0.0, 1.0, 0.0, 1.0, 0.0, 0.0, 1.0, 0.0, 0.0, 1.0, 0.0, 0.0, 0.0, -1.0, 0.0, 0.0, -1.0, 0.0, 0.0, -1.0, 0.0, 0.0, 0.0, -1.0, 0.0, 0.0, -1.0, 0.0, 0.0, -1.0, 0.0, 0.0, 1.0, 0.0, 0.0, 1.0, 0.0, 0.0, 1.0, -1.0, 0.0, 0.0, -1.0, 0.0, 0.0, -1.0, 0.0, 0.0, 0.0, 1.0, 0.0, 0.0, 1.0, 0.0, 0.0, 1.0, 0.0, 1.0, 0.0, 0.0, 1.0, 0.0, 0.0, 1.0, 0.0, 0.0, 0.0, -1.0, 0.0, 0.0, -1.0, 0.0, 0.0, -1.0, 0.0, 0.0, 0.0, -1.0, 0.0, 0.0, -1.0, 0.0, 0.0, -1.0, 0.0, 0.0, 1.0, 0.0, 0.0, 1.0, 0.0, 0.0, 1.0])] * 3)])
me_cube_013 = bpy.data.meshes.new('Cube.013')
me_cube_013.from_pydata([(-0.996, -0.996, -0.996), (-0.996, -0.996, 0.996), (-0.996, 0.996, -0.996), (-0.996, 0.996, 0.996), (0.996, -0.996, -0.996), (0.996, -0.996, 0.996), (0.996, 0.996, -0.996), (0.996, 0.996, 0.996)], [], [(1, 2, 0), (3, 6, 2), (7, 4, 6), (5, 0, 4), (6, 0, 2), (3, 5, 7), (1, 3, 2), (3, 7, 6), (7, 5, 4), (5, 1, 0), (6, 4, 0), (3, 1, 5)])
_uv = me_cube_013.uv_layers.new(name='Cube_013-mesh-map-0')
_uv.uv.foreach_set('vector', [0.625, 0.0, 0.375, 0.25, 0.375, 0.0, 0.625, 0.25, 0.375, 0.5, 0.375, 0.25, 0.625, 0.5, 0.375, 0.75, 0.375, 0.5, 0.625, 0.75, 0.375, 1.0, 0.375, 0.75, 0.375, 0.5, 0.125, 0.75, 0.125, 0.5, 0.875, 0.5, 0.625, 0.75, 0.625, 0.5, 0.625, 0.0, 0.625, 0.25, 0.375, 0.25, 0.625, 0.25, 0.625, 0.5, 0.375, 0.5, 0.625, 0.5, 0.625, 0.75, 0.375, 0.75, 0.625, 0.75, 0.625, 1.0, 0.375, 1.0, 0.375, 0.5, 0.375, 0.75, 0.125, 0.75, 0.875, 0.5, 0.875, 0.75, 0.625, 0.75])
me_cube_013.materials.append(mat_material_006)
me_cube_013.update()
me_cube_013.normals_split_custom_set([tuple(v) for v in zip(*[iter([-1.0, 0.0, 0.0, -1.0, 0.0, 0.0, -1.0, 0.0, 0.0, 0.0, 1.0, 0.0, 0.0, 1.0, 0.0, 0.0, 1.0, 0.0, 1.0, 0.0, 0.0, 1.0, 0.0, 0.0, 1.0, 0.0, 0.0, 0.0, -1.0, 0.0, 0.0, -1.0, 0.0, 0.0, -1.0, 0.0, 0.0, 0.0, -1.0, 0.0, 0.0, -1.0, 0.0, 0.0, -1.0, 0.0, 0.0, 1.0, 0.0, 0.0, 1.0, 0.0, 0.0, 1.0, -1.0, 0.0, 0.0, -1.0, 0.0, 0.0, -1.0, 0.0, 0.0, 0.0, 1.0, 0.0, 0.0, 1.0, 0.0, 0.0, 1.0, 0.0, 1.0, 0.0, 0.0, 1.0, 0.0, 0.0, 1.0, 0.0, 0.0, 0.0, -1.0, 0.0, 0.0, -1.0, 0.0, 0.0, -1.0, 0.0, 0.0, 0.0, -1.0, 0.0, 0.0, -1.0, 0.0, 0.0, -1.0, 0.0, 0.0, 1.0, 0.0, 0.0, 1.0, 0.0, 0.0, 1.0])] * 3)])
me_h = bpy.data.meshes.new('H')
me_h.from_pydata([(-0.3535, -0.5, 0.0), (0.3535, -0.5, 0.0), (-0.3535, 0.5, 0.0), (0.3535, 0.5, 0.0)], [], [(0, 1, 3, 2)])
_uv = me_h.uv_layers.new(name='UVMap')
_uv.uv.foreach_set('vector', [0.0, 0.0, 1.0, 0.0, 1.0, 1.0, 0.0, 1.0])
me_h.materials.append(mat_h)
me_h.update()
me_crop2 = bpy.data.meshes.new('crop2')
me_crop2.from_pydata([(-0.4985, -0.5, 0.0), (0.4985, -0.5, 0.0), (-0.4985, 0.5, 0.0), (0.4985, 0.5, 0.0)], [], [(1, 2, 0), (1, 3, 2)])
_uv = me_crop2.uv_layers.new(name='crop2-mesh-map-0')
_uv.uv.foreach_set('vector', [1.0, 0.0, 0.0, 1.0, 0.0, 0.0, 1.0, 0.0, 1.0, 1.0, 0.0, 1.0])
me_crop2.materials.append(mat_crop2)
me_crop2.update()
me_crop2.normals_split_custom_set([tuple(v) for v in zip(*[iter([0.0, 0.0, 1.0, 0.0, 0.0, 1.0, 0.0, 0.0, 1.0, 0.0, 0.0, 1.0, 0.0, 0.0, 1.0, 0.0, 0.0, 1.0])] * 3)])
me_cube_006 = bpy.data.meshes.new('Cube.006')
me_cube_006.from_pydata([(-0.996, -0.996, -0.996), (-0.996, -0.996, 0.996), (-0.996, 0.996, -0.996), (-0.996, 0.996, 0.996), (0.996, -0.996, -0.996), (0.996, -0.996, 0.996), (0.996, 0.996, -0.996), (0.996, 0.996, 0.996)], [], [(1, 2, 0), (3, 6, 2), (7, 4, 6), (5, 0, 4), (6, 0, 2), (3, 5, 7), (1, 3, 2), (3, 7, 6), (7, 5, 4), (5, 1, 0), (6, 4, 0), (3, 1, 5)])
_uv = me_cube_006.uv_layers.new(name='Cube_013-mesh-map-0')
_uv.uv.foreach_set('vector', [0.625, 0.0, 0.375, 0.25, 0.375, 0.0, 0.625, 0.25, 0.375, 0.5, 0.375, 0.25, 0.625, 0.5, 0.375, 0.75, 0.375, 0.5, 0.625, 0.75, 0.375, 1.0, 0.375, 0.75, 0.375, 0.5, 0.125, 0.75, 0.125, 0.5, 0.875, 0.5, 0.625, 0.75, 0.625, 0.5, 0.625, 0.0, 0.625, 0.25, 0.375, 0.25, 0.625, 0.25, 0.625, 0.5, 0.375, 0.5, 0.625, 0.5, 0.625, 0.75, 0.375, 0.75, 0.625, 0.75, 0.625, 1.0, 0.375, 1.0, 0.375, 0.5, 0.375, 0.75, 0.125, 0.75, 0.875, 0.5, 0.875, 0.75, 0.625, 0.75])
me_cube_006.materials.append(mat_material_007)
me_cube_006.update()
me_cube_006.normals_split_custom_set([tuple(v) for v in zip(*[iter([-1.0, 0.0, 0.0, -1.0, 0.0, 0.0, -1.0, 0.0, 0.0, 0.0, 1.0, 0.0, 0.0, 1.0, 0.0, 0.0, 1.0, 0.0, 1.0, 0.0, 0.0, 1.0, 0.0, 0.0, 1.0, 0.0, 0.0, 0.0, -1.0, 0.0, 0.0, -1.0, 0.0, 0.0, -1.0, 0.0, 0.0, 0.0, -1.0, 0.0, 0.0, -1.0, 0.0, 0.0, -1.0, 0.0, 0.0, 1.0, 0.0, 0.0, 1.0, 0.0, 0.0, 1.0, -1.0, 0.0, 0.0, -1.0, 0.0, 0.0, -1.0, 0.0, 0.0, 0.0, 1.0, 0.0, 0.0, 1.0, 0.0, 0.0, 1.0, 0.0, 1.0, 0.0, 0.0, 1.0, 0.0, 0.0, 1.0, 0.0, 0.0, 0.0, -1.0, 0.0, 0.0, -1.0, 0.0, 0.0, -1.0, 0.0, 0.0, 0.0, -1.0, 0.0, 0.0, -1.0, 0.0, 0.0, -1.0, 0.0, 0.0, 1.0, 0.0, 0.0, 1.0, 0.0, 0.0, 1.0])] * 3)])
me_cube_007 = bpy.data.meshes.new('Cube.007')
me_cube_007.from_pydata([(-0.996, -0.996, -0.996), (-0.996, -0.996, 0.996), (-0.996, 0.996, -0.996), (-0.996, 0.996, 0.996), (0.996, -0.996, -0.996), (0.996, -0.996, 0.996), (0.996, 0.996, -0.996), (0.996, 0.996, 0.996)], [], [(1, 2, 0), (3, 6, 2), (7, 4, 6), (5, 0, 4), (6, 0, 2), (3, 5, 7), (1, 3, 2), (3, 7, 6), (7, 5, 4), (5, 1, 0), (6, 4, 0), (3, 1, 5)])
_uv = me_cube_007.uv_layers.new(name='Cube_012-mesh-map-0')
_uv.uv.foreach_set('vector', [0.625, 0.0, 0.375, 0.25, 0.375, 0.0, 0.625, 0.25, 0.375, 0.5, 0.375, 0.25, 0.625, 0.5, 0.375, 0.75, 0.375, 0.5, 0.625, 0.75, 0.375, 1.0, 0.375, 0.75, 0.375, 0.5, 0.125, 0.75, 0.125, 0.5, 0.875, 0.5, 0.625, 0.75, 0.625, 0.5, 0.625, 0.0, 0.625, 0.25, 0.375, 0.25, 0.625, 0.25, 0.625, 0.5, 0.375, 0.5, 0.625, 0.5, 0.625, 0.75, 0.375, 0.75, 0.625, 0.75, 0.625, 1.0, 0.375, 1.0, 0.375, 0.5, 0.375, 0.75, 0.125, 0.75, 0.875, 0.5, 0.875, 0.75, 0.625, 0.75])
me_cube_007.materials.append(mat_material_007)
me_cube_007.update()
me_cube_007.normals_split_custom_set([tuple(v) for v in zip(*[iter([-1.0, 0.0, 0.0, -1.0, 0.0, 0.0, -1.0, 0.0, 0.0, 0.0, 1.0, 0.0, 0.0, 1.0, 0.0, 0.0, 1.0, 0.0, 1.0, 0.0, 0.0, 1.0, 0.0, 0.0, 1.0, 0.0, 0.0, 0.0, -1.0, 0.0, 0.0, -1.0, 0.0, 0.0, -1.0, 0.0, 0.0, 0.0, -1.0, 0.0, 0.0, -1.0, 0.0, 0.0, -1.0, 0.0, 0.0, 1.0, 0.0, 0.0, 1.0, 0.0, 0.0, 1.0, -1.0, 0.0, 0.0, -1.0, 0.0, 0.0, -1.0, 0.0, 0.0, 0.0, 1.0, 0.0, 0.0, 1.0, 0.0, 0.0, 1.0, 0.0, 1.0, 0.0, 0.0, 1.0, 0.0, 0.0, 1.0, 0.0, 0.0, 0.0, -1.0, 0.0, 0.0, -1.0, 0.0, 0.0, -1.0, 0.0, 0.0, 0.0, -1.0, 0.0, 0.0, -1.0, 0.0, 0.0, -1.0, 0.0, 0.0, 1.0, 0.0, 0.0, 1.0, 0.0, 0.0, 1.0])] * 3)])
me_cube_009 = bpy.data.meshes.new('Cube.009')
me_cube_009.from_pydata([(-1.0, -1.0, -1.0), (-1.0, -1.0, 1.0), (-0.8964, 1.0, -0.8964), (-0.8964, 1.0, 0.8964), (1.0, -1.0, -1.0), (1.0, -1.0, 1.0), (0.8964, 1.0, -0.8964), (0.8964, 1.0, 0.8964), (-1.0, 1.0, 1.0), (-1.0, 1.0, -1.0), (1.0, 1.0, -1.0), (1.0, 1.0, 1.0), (-0.9529, 1.0, 0.9529), (-0.9529, 1.0, -0.9529), (0.9529, 1.0, -0.9529), (0.9529, 1.0, 0.9529)], [(0, 9), (8, 1), (10, 4), (5, 11), (3, 12), (13, 2), (14, 6), (7, 15)], [(13, 8, 12), (14, 9, 13), (12, 11, 15), (15, 10, 14), (13, 9, 8), (14, 10, 9), (12, 8, 11), (15, 11, 10)])
_uv = me_cube_009.uv_layers.new(name='Cube_010-mesh-map-0')
_uv.uv.foreach_set('vector', [0.3809, 0.2559, 0.625, 0.25, 0.6191, 0.2559, 0.3809, 0.4941, 0.375, 0.25, 0.3809, 0.2559, 0.6191, 0.2559, 0.625, 0.5, 0.6191, 0.4941, 0.6191, 0.4941, 0.375, 0.5, 0.3809, 0.4941, 0.3809, 0.2559, 0.375, 0.25, 0.625, 0.25, 0.3809, 0.4941, 0.375, 0.5, 0.375, 0.25, 0.6191, 0.2559, 0.625, 0.25, 0.625, 0.5, 0.6191, 0.4941, 0.625, 0.5, 0.375, 0.5])
me_cube_009.materials.append(mat_material_008)
me_cube_009.update()
me_cube_009.normals_split_custom_set([tuple(v) for v in zip(*[iter([0.0, 1.0, 0.0, 0.0, 1.0, 0.0, 0.0, 1.0, 0.0, 0.0, 1.0, 0.0, 0.0, 1.0, 0.0, 0.0, 1.0, 0.0, 0.0, 1.0, 0.0, 0.0, 1.0, 0.0, 0.0, 1.0, 0.0, 0.0, 1.0, 0.0, 0.0, 1.0, 0.0, 0.0, 1.0, 0.0, 0.0, 1.0, 0.0, 0.0, 1.0, 0.0, 0.0, 1.0, 0.0, 0.0, 1.0, 0.0, 0.0, 1.0, 0.0, 0.0, 1.0, 0.0, 0.0, 1.0, 0.0, 0.0, 1.0, 0.0, 0.0, 1.0, 0.0, 0.0, 1.0, 0.0, 0.0, 1.0, 0.0, 0.0, 1.0, 0.0])] * 3)])
me_cube_016 = bpy.data.meshes.new('Cube.016')
me_cube_016.from_pydata([(0.0, 0.0, 0.0), (0.0, 0.0, 0.0), (0.0, 0.0, 0.0), (0.0, 0.0, 0.0), (0.0, 0.0, 0.0), (0.0, 0.0, 0.0), (0.0, 0.0, 0.0), (0.0, 0.0, 0.0)], [], [(1, 2, 0), (3, 6, 2), (7, 4, 6), (5, 0, 4), (6, 0, 2), (3, 5, 7), (1, 3, 2), (3, 7, 6), (7, 5, 4), (5, 1, 0), (6, 4, 0), (3, 1, 5)])
_uv = me_cube_016.uv_layers.new(name='Cube_008-mesh-map-0')
_uv.uv.foreach_set('vector', [0.625, 0.0, 0.375, 0.25, 0.375, 0.0, 0.625, 0.25, 0.375, 0.5, 0.375, 0.25, 0.625, 0.5, 0.375, 0.75, 0.375, 0.5, 0.625, 0.75, 0.375, 1.0, 0.375, 0.75, 0.375, 0.5, 0.125, 0.75, 0.125, 0.5, 0.875, 0.5, 0.625, 0.75, 0.625, 0.5, 0.625, 0.0, 0.625, 0.25, 0.375, 0.25, 0.625, 0.25, 0.625, 0.5, 0.375, 0.5, 0.625, 0.5, 0.625, 0.75, 0.375, 0.75, 0.625, 0.75, 0.625, 1.0, 0.375, 1.0, 0.375, 0.5, 0.375, 0.75, 0.125, 0.75, 0.875, 0.5, 0.875, 0.75, 0.625, 0.75])
me_cube_016.update()
me_cube_016.normals_split_custom_set([tuple(v) for v in zip(*[iter([0.0, 0.0, 1.0, 0.0, 0.0, 1.0, 0.0, 0.0, 1.0, 0.0, 0.0, 1.0, 0.0, 0.0, 1.0, 0.0, 0.0, 1.0, 0.0, 0.0, 1.0, 0.0, 0.0, 1.0, 0.0, 0.0, 1.0, 0.0, 0.0, 1.0, 0.0, 0.0, 1.0, 0.0, 0.0, 1.0, 0.0, 0.0, 1.0, 0.0, 0.0, 1.0, 0.0, 0.0, 1.0, 0.0, 0.0, 1.0, 0.0, 0.0, 1.0, 0.0, 0.0, 1.0, 0.0, 0.0, 1.0, 0.0, 0.0, 1.0, 0.0, 0.0, 1.0, 0.0, 0.0, 1.0, 0.0, 0.0, 1.0, 0.0, 0.0, 1.0, 0.0, 0.0, 1.0, 0.0, 0.0, 1.0, 0.0, 0.0, 1.0, 0.0, 0.0, 1.0, 0.0, 0.0, 1.0, 0.0, 0.0, 1.0, 0.0, 0.0, 1.0, 0.0, 0.0, 1.0, 0.0, 0.0, 1.0, 0.0, 0.0, 1.0, 0.0, 0.0, 1.0, 0.0, 0.0, 1.0])] * 3)])

# ---- objects
ob_light = bpy.data.objects.new('Light', light_light)
ob_camera = bpy.data.objects.new('Camera', cam_camera)
ob_road = bpy.data.objects.new('road', me_road)
ob_crop1 = bpy.data.objects.new('crop1', me_crop1_001)
ob_light_001 = bpy.data.objects.new('Light.001', light_light_001)
ob_camera_001 = bpy.data.objects.new('Camera.001', cam_camera_001)
ob_left = bpy.data.objects.new('left', me_cube_008)
ob_gate1_002 = bpy.data.objects.new('Gate1.002', me_cube_011)
ob_right0_5 = bpy.data.objects.new('right0.5', me_cube_014)
ob_left0_5 = bpy.data.objects.new('left0.5', me_cube_015)
ob_crop3 = bpy.data.objects.new('crop3', me_crop3)
ob_light_002 = bpy.data.objects.new('Light.002', light_light_002)
ob_camera_002 = bpy.data.objects.new('Camera.002', cam_camera_002)
ob_left_001 = bpy.data.objects.new('left.001', me_cube_001)
ob_gate1_001 = bpy.data.objects.new('Gate1.001', me_cube_002)
ob_right0_001 = bpy.data.objects.new('right0.001', me_cube_003)
ob_left0_001 = bpy.data.objects.new('left0.001', me_cube_004)
ob_crop4 = bpy.data.objects.new('crop4', me_crop4_001)
ob_light_003 = bpy.data.objects.new('Light.003', light_light_003)
ob_camera_003 = bpy.data.objects.new('Camera.003', cam_camera_003)
ob_left_002 = bpy.data.objects.new('left.002', me_cube_005)
ob_gate1_003 = bpy.data.objects.new('Gate1.003', me_cube_010)
ob_right1_0 = bpy.data.objects.new('right1.0', me_cube_012)
ob_left1_0 = bpy.data.objects.new('left1.0', me_cube_013)
ob_camera_004 = bpy.data.objects.new('Camera.004', cam_camera_004)
ob_light_004 = bpy.data.objects.new('Light.004', light_light_004)
ob_h = bpy.data.objects.new('H', me_h)
ob_crop2 = bpy.data.objects.new('crop2', me_crop2)
ob_light_005 = bpy.data.objects.new('Light.005', light_light_005)
ob_camera_005 = bpy.data.objects.new('Camera.005', cam_camera_005)
ob_left1_001 = bpy.data.objects.new('left1.001', me_cube_006)
ob_right1_001 = bpy.data.objects.new('right1.001', me_cube_007)
ob_gate1_004 = bpy.data.objects.new('Gate1.004', me_cube_009)
ob_left_003 = bpy.data.objects.new('left.003', me_cube_016)
ob_camera_006 = bpy.data.objects.new('Camera.006', cam_camera_006)
ob_light_006 = bpy.data.objects.new('Light.006', light_light_006)
ob_camera_007 = bpy.data.objects.new('Camera.007', cam_camera_007)
ob_light_007 = bpy.data.objects.new('Light.007', light_light_007)

# ---- transforms, parenting, visibility, modifiers, constraints
ob_light.location = (4.076, 1.005, 5.904)
ob_light.rotation_euler = (0.6503, 0.05522, 1.866)
ob_light.lock_rotations_4d = False
ob_light.empty_display_type = 'ARROWS'
ob_light.color = (0.0, 0.0, 0.0, 0.0)
ob_light.lineart.crease_threshold = 0.0
ob_camera.location = (7.359, -6.926, 4.958)
ob_camera.rotation_euler = (1.109, 0.0, 0.8149)
ob_camera.lock_rotations_4d = False
ob_camera.empty_display_type = 'ARROWS'
ob_camera.color = (0.0, 0.0, 0.0, 0.0)
ob_camera.display_type = 'WIRE'
ob_camera.lineart.crease_threshold = 0.0
ob_road.location = (0.0, -0.08406, 0.0638)
ob_road.rotation_euler = (0.008552, 0.006404, 1.571)
ob_road.scale = (6.513, 6.513, 6.513)
ob_crop1.location = (1.827, 1.018, 0.4561)
ob_crop1.rotation_euler = (1.508, -0.0, 0.5638)
ob_crop1.scale = (0.2, 0.2, 0.2)
ob_light_001.location = (4.076, 1.005, 6.05)
ob_light_001.rotation_euler = (0.6503, 0.05522, 1.866)
ob_camera_001.location = (7.359, -6.926, 5.105)
ob_camera_001.rotation_euler = (1.109, 4.011e-09, 0.8149)
ob_left.location = (-0.3471, 0.0, 0.1464)
ob_gate1_002.location = (1.832, 0.994, 0.8919)
ob_gate1_002.rotation_euler = (0.0, -0.0, 0.5638)
ob_gate1_002.scale = (0.5, 0.025, 0.35)
ob_right0_5.location = (1.469, 0.7292, 0.293)
ob_right0_5.rotation_euler = (0.0, -0.0, 0.5638)
ob_right0_5.scale = (0.0251, 0.0251, 0.251)
ob_left0_5.location = (2.242, 1.215, 0.2943)
ob_left0_5.rotation_euler = (0.0, -0.0, 0.5638)
ob_left0_5.scale = (0.0251, 0.0251, 0.251)
ob_crop3.location = (-1.508, -1.98, 0.5113)
ob_crop3.rotation_euler = (1.598, 0.006358, -5.298)
ob_crop3.scale = (0.2, 0.2, 1.0)
ob_light_002.location = (2.294, 0.7841, 6.104)
ob_light_002.rotation_euler = (0.6503, 0.05522, 1.866)
ob_camera_002.location = (5.576, -7.147, 5.159)
ob_camera_002.rotation_euler = (1.109, 4.011e-09, 0.8149)
ob_left_001.location = (-2.13, -0.2214, 0.2003)
ob_gate1_001.location = (-1.524, -1.953, 0.9435)
ob_gate1_001.rotation_euler = (0.0, -0.0, -2.217)
ob_gate1_001.scale = (0.5, 0.025, 0.35)
ob_right0_001.location = (-1.278, -1.577, 0.3446)
ob_right0_001.rotation_euler = (0.0, -0.0, -2.217)
ob_right0_001.scale = (0.0251, 0.0251, 0.251)
ob_left0_001.location = (-1.829, -2.304, 0.3459)
ob_left0_001.rotation_euler = (0.0, -0.0, -2.217)
ob_left0_001.scale = (0.0251, 0.0251, 0.251)
ob_crop4.location = (-1.787, 0.4551, 0.9786)
ob_crop4.rotation_euler = (1.571, 1.568e-09, -6.249)
ob_crop4.scale = (0.1994, 0.2, 1.0)
ob_light_003.location = (4.076, 1.005, 5.904)
ob_light_003.rotation_euler = (0.6503, 0.05522, 1.866)
ob_camera_003.location = (7.359, -6.926, 4.958)
ob_camera_003.rotation_euler = (1.109, 4.011e-09, 0.8149)
ob_left_002.location = (-0.3471, 0.0, 0.0)
ob_gate1_003.location = (-1.815, 0.4839, 1.424)
ob_gate1_003.rotation_euler = (0.0, -0.0, -3.117)
ob_gate1_003.scale = (0.5, 0.025, 0.35)
ob_right1_0.location = (-1.357, 0.5182, 0.5759)
ob_right1_0.rotation_euler = (0.0, -0.0, -3.117)
ob_right1_0.scale = (0.0251, 0.0251, 0.502)
ob_left1_0.location = (-2.28, 0.4959, 0.5748)
ob_left1_0.rotation_euler = (0.0, -0.0, -3.117)
ob_left1_0.scale = (0.0251, 0.0251, 0.502)
ob_camera_004.location = (7.359, -6.926, 4.958)
ob_camera_004.rotation_euler = (1.109, 4.011e-09, 0.8149)
ob_light_004.location = (4.076, 1.005, 5.904)
ob_light_004.rotation_euler = (0.6503, 0.05522, 1.866)
ob_h.location = (0.0, 3.716, 0.05526)
ob_h.rotation_euler = (3.145, 0.00406, 1.278e-05)
ob_crop2.location = (1.045, -2.947, 0.9932)
ob_crop2.rotation_euler = (1.571, 1.976e-09, -3.945)
ob_crop2.scale = (0.2, 0.2, 1.0)
ob_light_005.location = (4.076, 1.005, 5.904)
ob_light_005.rotation_euler = (0.6503, 0.05522, 1.866)
ob_camera_005.location = (7.359, -6.926, 4.958)
ob_camera_005.rotation_euler = (1.109, 4.011e-09, 0.8149)
ob_left1_001.location = (1.321, -3.327, 0.5824)
ob_left1_001.rotation_euler = (0.0, -0.0, -0.8152)
ob_left1_001.scale = (0.0251, 0.0251, 0.502)
ob_right1_001.location = (0.6881, -2.654, 0.5835)
ob_right1_001.rotation_euler = (0.0, -0.0, -0.8152)
ob_right1_001.scale = (0.0251, 0.0251, 0.502)
ob_gate1_004.location = (1.02, -2.973, 1.432)
ob_gate1_004.rotation_euler = (0.0, -0.0, -0.8152)
ob_gate1_004.scale = (0.5, 0.025, 0.35)
ob_left_003.location = (-0.3471, 0.0, 0.0)
ob_camera_006.location = (7.359, -6.926, 4.958)
ob_camera_006.rotation_euler = (1.109, 4.011e-09, 0.8149)
ob_light_006.location = (4.076, 1.005, 5.904)
ob_light_006.rotation_euler = (0.6503, 0.05522, 1.866)
ob_light_006.scale = (1.0, 1.0, 1.0)
ob_camera_007.location = (7.359, -6.926, 4.958)
ob_camera_007.rotation_euler = (1.109, 4.011e-09, 0.8149)
ob_light_007.location = (4.076, 1.005, 5.904)
ob_light_007.rotation_euler = (0.6503, 0.05522, 1.866)

# ---- collection membership
col_collection.objects.link(ob_light)
col_collection.objects.link(ob_camera)
col_collection.objects.link(ob_road)
col_collection.objects.link(ob_crop1)
col_collection.objects.link(ob_light_001)
col_collection.objects.link(ob_camera_001)
col_collection.objects.link(ob_left)
col_collection.objects.link(ob_gate1_002)
col_collection.objects.link(ob_right0_5)
col_collection.objects.link(ob_left0_5)
col_collection.objects.link(ob_crop3)
col_collection.objects.link(ob_light_002)
col_collection.objects.link(ob_camera_002)
col_collection.objects.link(ob_left_001)
col_collection.objects.link(ob_gate1_001)
col_collection.objects.link(ob_right0_001)
col_collection.objects.link(ob_left0_001)
col_collection.objects.link(ob_crop4)
col_collection.objects.link(ob_light_003)
col_collection.objects.link(ob_camera_003)
col_collection.objects.link(ob_left_002)
col_collection.objects.link(ob_gate1_003)
col_collection.objects.link(ob_right1_0)
col_collection.objects.link(ob_left1_0)
col_collection.objects.link(ob_camera_004)
col_collection.objects.link(ob_light_004)
col_collection.objects.link(ob_h)
col_collection.objects.link(ob_crop2)
col_collection.objects.link(ob_light_005)
col_collection.objects.link(ob_camera_005)
col_collection.objects.link(ob_left1_001)
col_collection.objects.link(ob_right1_001)
col_collection.objects.link(ob_gate1_004)
col_collection.objects.link(ob_left_003)
col_collection.objects.link(ob_camera_006)
col_collection.objects.link(ob_light_006)
col_collection.objects.link(ob_camera_007)
col_collection.objects.link(ob_light_007)

# ---- scene / render settings (as saved in the file)
scene.camera = ob_camera
scene.frame_start = 1; scene.frame_end = 250; scene.frame_set(1)
scene.render.engine = 'BLENDER_EEVEE_NEXT'
bpy.context.view_layer.update()
